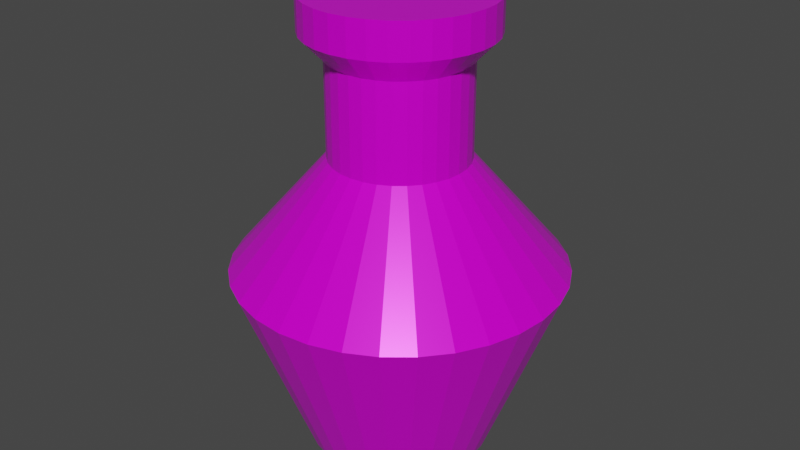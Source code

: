 # Source: urn.blend  (saved by Blender 3.0.42; exported with 4.5.12 LTS)
import bpy
from mathutils import Matrix  # noqa: F401  (used for matrix-valued properties, if any)

bpy.ops.wm.read_factory_settings(use_empty=True)
scene = bpy.context.scene
scene.name = 'Scene'

# ---- collections
col_collection = bpy.data.collections.new('Collection'); scene.collection.children.link(col_collection)

# ---- images (referenced by path relative to the original .blend; pixels are not part of the script)
import os
ASSET_DIR = os.environ.get("B2B_ASSET_DIR", "")  # directory of the original .blend (textures are referenced by path, not embedded)
HERE = os.path.dirname(os.path.abspath(__file__))  # packed textures are extracted next to this script under _unpacked/

def load_image(name, relpath, width, height, colorspace="sRGB"):
    """Load a texture the original file referenced (path relative to the .blend, or extracted next to this script)."""
    p = next((c for c in (os.path.join(HERE, relpath), os.path.join(ASSET_DIR, relpath)) if relpath and os.path.exists(c)), "")
    if p:
        img = bpy.data.images.load(p, check_existing=True)
        img.name = name
    else:  # same state as the original file: an image datablock whose file is absent (Cycles renders it pink)
        img = bpy.data.images.new(name, width, height)
        img.source = "FILE"
        img.filepath = "//" + (relpath or name)
    img.colorspace_settings.name = colorspace
    return img
img_urn_base_color = load_image('Urn Base Color', 'Urn Base Color.png', 1024, 1024, 'sRGB')
img_urn_uv = load_image('Urn UV', '', 256, 256, 'sRGB')
img_urn_ao = load_image('Urn AO', 'Urn AO.png', 1024, 1024, 'sRGB')
img_urn_normal = load_image('Urn Normal', 'Urn Normal.png', 1024, 1024, 'Non-Color')
img_urn_metallic = load_image('Urn Metallic', 'Urn Metallic.png', 1024, 1024, 'Non-Color')
img_urn_roughness = load_image('Urn Roughness', 'Urn Roughness.png', 1024, 1024, 'Non-Color')
img_urn_bump = load_image('Urn Bump', 'Urn Bump.png', 1024, 1024, 'Non-Color')

# ---- materials (node trees are filled in below, after node groups)
mat_urn = bpy.data.materials.new('Urn')

# ---- material node trees
mat_urn.use_nodes = True; mat_urn.node_tree.nodes.clear()
_N = mat_urn.node_tree.nodes; _L = mat_urn.node_tree.links
n0 = _N.new('ShaderNodeOutputMaterial'); n0.name = 'Material Output'; n0.location = (298, 407)
n1 = _N.new('ShaderNodeTexImage'); n1.name = 'Image Texture.001'; n1.location = (-375, 745)
n1.image = img_urn_base_color
n2 = _N.new('ShaderNodeTexImage'); n2.name = 'Image Texture'; n2.location = (-420, 406)
n2.image = img_urn_uv
n3 = _N.new('ShaderNodeBsdfPrincipled'); n3.name = 'Principled BSDF'; n3.location = (-43, 399)
n3.distribution = 'GGX'
n3.subsurface_method = 'RANDOM_WALK_SKIN'
n3.inputs[3].default_value = 1.45
n3.inputs[27].default_value = (0.0, 0.0, 0.0, 1.0)
n3.inputs[28].default_value = 1.0
n4 = _N.new('ShaderNodeTexImage'); n4.name = 'Image Texture.003'; n4.location = (294, 22)
n4.image = img_urn_ao
n5 = _N.new('ShaderNodeTexImage'); n5.name = 'Image Texture.004'; n5.location = (-47, -417)
n5.image = img_urn_normal
n6 = _N.new('ShaderNodeTexImage'); n6.name = 'Image Texture.002'; n6.location = (-787, 235)
n6.image = img_urn_metallic
n7 = _N.new('ShaderNodeTexImage'); n7.name = 'Image Texture.005'; n7.location = (-488, 100)
n7.image = img_urn_roughness
n8 = _N.new('ShaderNodeTexImage'); n8.name = 'Image Texture.006'; n8.location = (-598, -288)
n8.image = img_urn_bump
n9 = _N.new('ShaderNodeBump'); n9.name = 'Bump'; n9.location = (-298, -299)
n9.invert = True
n9.inputs[1].default_value = 1.0
n9.inputs[2].default_value = 1.0
_L.new(n3.outputs[0], n0.inputs[0])
_L.new(n1.outputs[0], n3.inputs[0])
_L.new(n6.outputs[0], n3.inputs[1])
_L.new(n7.outputs[0], n3.inputs[2])
_L.new(n8.outputs[0], n9.inputs[3])
n0.is_active_output = True

# ---- world
world_world = bpy.data.worlds.new('World'); scene.world = world_world
world_world.use_nodes = True; world_world.node_tree.nodes.clear()
_N = world_world.node_tree.nodes; _L = world_world.node_tree.links
n0 = _N.new('ShaderNodeOutputWorld'); n0.name = 'World Output'; n0.location = (300, 300)
n1 = _N.new('ShaderNodeBackground'); n1.name = 'Background'; n1.location = (10, 300)
n1.inputs[0].default_value = (0.05088, 0.05088, 0.05088, 1.0)
_L.new(n1.outputs[0], n0.inputs[0])
n0.is_active_output = True
world_world.color = (0.05088, 0.05088, 0.05088)
world_world.use_sun_shadow = False
world_world.sun_shadow_jitter_overblur = 0.0

# ---- meshes
me_cylinder = bpy.data.meshes.new('Cylinder')
me_cylinder.from_pydata([(-1.282e-08, 1.187, -1.187), (-1.765e-08, 2.098, 1.187), (0.2316, 1.164, -1.187), (0.4093, 2.058, 1.187), (0.4544, 1.097, -1.187), (0.8028, 1.938, 1.187), (0.6596, 0.9872, -1.187), (1.166, 1.744, 1.187), (0.8395, 0.8395, -1.187), (1.483, 1.483, 1.187), (0.9872, 0.6596, -1.187), (1.744, 1.166, 1.187), (1.097, 0.4544, -1.187), (1.938, 0.8028, 1.187), (1.164, 0.2316, -1.187), (2.058, 0.4093, 1.187), (1.187, -4.876e-08, -1.187), (2.098, -8.33e-08, 1.187), (1.164, -0.2316, -1.187), (2.058, -0.4093, 1.187), (1.097, -0.4544, -1.187), (1.938, -0.8028, 1.187), (0.9872, -0.6596, -1.187), (1.744, -1.166, 1.187), (0.8395, -0.8395, -1.187), (1.483, -1.483, 1.187), (0.6596, -0.9872, -1.187), (1.166, -1.744, 1.187), (0.4544, -1.097, -1.187), (0.8028, -1.938, 1.187), (0.2316, -1.164, -1.187), (0.4093, -2.058, 1.187), (-1.166e-07, -1.187, -1.187), (-2.011e-07, -2.098, 1.187), (-0.2316, -1.164, -1.187), (-0.4093, -2.058, 1.187), (-0.4544, -1.097, -1.187), (-0.8028, -1.938, 1.187), (-0.6596, -0.9872, -1.187), (-1.166, -1.744, 1.187), (-0.8395, -0.8395, -1.187), (-1.483, -1.483, 1.187), (-0.9872, -0.6596, -1.187), (-1.744, -1.166, 1.187), (-1.097, -0.4544, -1.187), (-1.938, -0.8028, 1.187), (-1.164, -0.2316, -1.187), (-2.058, -0.4093, 1.187), (-1.187, 1.73e-08, -1.187), (-2.098, 3.342e-08, 1.187), (-1.164, 0.2316, -1.187), (-2.058, 0.4093, 1.187), (-1.097, 0.4544, -1.187), (-1.938, 0.8028, 1.187), (-0.9872, 0.6596, -1.187), (-1.744, 1.166, 1.187), (-0.8395, 0.8395, -1.187), (-1.483, 1.483, 1.187), (-0.6596, 0.9872, -1.187), (-1.166, 1.744, 1.187), (-0.4544, 1.097, -1.187), (-0.8028, 1.938, 1.187), (-0.2316, 1.164, -1.187), (-0.4093, 2.058, 1.187), (-3.551e-08, 0.8661, 2.621), (0.169, 0.8494, 2.621), (0.3314, 0.8001, 2.621), (0.4812, 0.7201, 2.621), (0.6124, 0.6124, 2.621), (0.7201, 0.4812, 2.621), (0.8001, 0.3314, 2.621), (0.8494, 0.169, 2.621), (0.8661, -6.501e-08, 2.621), (0.8494, -0.169, 2.621), (0.8001, -0.3314, 2.621), (0.7201, -0.4812, 2.621), (0.6124, -0.6124, 2.621), (0.4812, -0.7201, 2.621), (0.3314, -0.8001, 2.621), (0.169, -0.8494, 2.621), (-1.112e-07, -0.8661, 2.621), (-0.169, -0.8494, 2.621), (-0.3314, -0.8001, 2.621), (-0.4812, -0.7201, 2.621), (-0.6124, -0.6124, 2.621), (-0.7201, -0.4812, 2.621), (-0.8001, -0.3314, 2.621), (-0.8494, -0.169, 2.621), (-0.8661, -1.683e-08, 2.621), (-0.8494, 0.169, 2.621), (-0.8001, 0.3314, 2.621), (-0.7201, 0.4812, 2.621), (-0.6124, 0.6124, 2.621), (-0.4812, 0.7201, 2.621), (-0.3314, 0.8001, 2.621), (-0.169, 0.8494, 2.621), (3.395e-08, 0.8661, 3.834), (0.169, 0.8494, 3.834), (0.3314, 0.8001, 3.834), (0.4812, 0.7201, 3.834), (0.6124, 0.6124, 3.834), (0.7201, 0.4812, 3.834), (0.8001, 0.3314, 3.834), (0.8494, 0.169, 3.834), (0.8661, -6.501e-08, 3.834), (0.8494, -0.169, 3.834), (0.8001, -0.3314, 3.834), (0.7201, -0.4812, 3.834), (0.6124, -0.6124, 3.834), (0.4812, -0.7201, 3.834), (0.3314, -0.8001, 3.834), (0.169, -0.8494, 3.834), (-4.177e-08, -0.8661, 3.834), (-0.169, -0.8494, 3.834), (-0.3314, -0.8001, 3.834), (-0.4812, -0.7201, 3.834), (-0.6124, -0.6124, 3.834), (-0.7201, -0.4812, 3.834), (-0.8001, -0.3314, 3.834), (-0.8494, -0.169, 3.834), (-0.8661, -1.683e-08, 3.834), (-0.8494, 0.169, 3.834), (-0.8001, 0.3314, 3.834), (-0.7201, 0.4812, 3.834), (-0.6124, 0.6124, 3.834), (-0.4812, 0.7201, 3.834), (-0.3314, 0.8001, 3.834), (-0.169, 0.8494, 3.834), (-1.109e-07, 1.159, 4.141), (0.2261, 1.137, 4.141), (0.4436, 1.071, 4.141), (0.644, 0.9638, 4.141), (0.8196, 0.8196, 4.141), (0.9638, 0.644, 4.141), (1.071, 0.4436, 4.141), (1.137, 0.2261, 4.141), (1.159, -6.81e-08, 4.141), (1.137, -0.2261, 4.141), (1.071, -0.4436, 4.141), (0.9638, -0.644, 4.141), (0.8196, -0.8196, 4.141), (0.644, -0.9638, 4.141), (0.4436, -1.071, 4.141), (0.2261, -1.137, 4.141), (-2.122e-07, -1.159, 4.141), (-0.2261, -1.137, 4.141), (-0.4436, -1.071, 4.141), (-0.644, -0.9638, 4.141), (-0.8196, -0.8196, 4.141), (-0.9638, -0.644, 4.141), (-1.071, -0.4436, 4.141), (-1.137, -0.2261, 4.141), (-1.159, -3.61e-09, 4.141), (-1.137, 0.2261, 4.141), (-1.071, 0.4436, 4.141), (-0.9638, 0.644, 4.141), (-0.8196, 0.8196, 4.141), (-0.644, 0.9638, 4.141), (-0.4436, 1.071, 4.141), (-0.2261, 1.137, 4.141), (-1.952e-07, 1.159, 4.583), (0.2261, 1.137, 4.583), (0.4436, 1.071, 4.583), (0.644, 0.9638, 4.583), (0.8196, 0.8196, 4.583), (0.9638, 0.644, 4.583), (1.071, 0.4436, 4.583), (1.137, 0.2261, 4.583), (1.159, -6.81e-08, 4.583), (1.137, -0.2261, 4.583), (1.071, -0.4436, 4.583), (0.9638, -0.644, 4.583), (0.8196, -0.8196, 4.583), (0.644, -0.9638, 4.583), (0.4436, -1.071, 4.583), (0.2261, -1.137, 4.583), (-2.965e-07, -1.159, 4.583), (-0.2261, -1.137, 4.583), (-0.4436, -1.071, 4.583), (-0.644, -0.9638, 4.583), (-0.8196, -0.8196, 4.583), (-0.9638, -0.644, 4.583), (-1.071, -0.4436, 4.583), (-1.137, -0.2261, 4.583), (-1.159, -3.61e-09, 4.583), (-1.137, 0.2261, 4.583), (-1.071, 0.4436, 4.583), (-0.9638, 0.644, 4.583), (-0.8196, 0.8196, 4.583), (-0.644, 0.9638, 4.583), (-0.4436, 1.071, 4.583), (-0.2261, 1.137, 4.583)], [], [(0, 1, 3, 2), (2, 3, 5, 4), (4, 5, 7, 6), (6, 7, 9, 8), (8, 9, 11, 10), (10, 11, 13, 12), (12, 13, 15, 14), (14, 15, 17, 16), (16, 17, 19, 18), (18, 19, 21, 20), (20, 21, 23, 22), (22, 23, 25, 24), (24, 25, 27, 26), (26, 27, 29, 28), (28, 29, 31, 30), (30, 31, 33, 32), (32, 33, 35, 34), (34, 35, 37, 36), (36, 37, 39, 38), (38, 39, 41, 40), (40, 41, 43, 42), (42, 43, 45, 44), (44, 45, 47, 46), (46, 47, 49, 48), (48, 49, 51, 50), (50, 51, 53, 52), (52, 53, 55, 54), (54, 55, 57, 56), (56, 57, 59, 58), (58, 59, 61, 60), (21, 19, 73, 74), (60, 61, 63, 62), (62, 63, 1, 0), (0, 2, 4, 6, 8, 10, 12, 14, 16, 18, 20, 22, 24, 26, 28, 30, 32, 34, 36, 38, 40, 42, 44, 46, 48, 50, 52, 54, 56, 58, 60, 62), (65, 64, 96, 97), (39, 37, 82, 83), (57, 55, 91, 92), (13, 11, 69, 70), (31, 29, 78, 79), (49, 47, 87, 88), (5, 3, 65, 66), (23, 21, 74, 75), (41, 39, 83, 84), (59, 57, 92, 93), (15, 13, 70, 71), (33, 31, 79, 80), (51, 49, 88, 89), (7, 5, 66, 67), (25, 23, 75, 76), (43, 41, 84, 85), (61, 59, 93, 94), (17, 15, 71, 72), (35, 33, 80, 81), (53, 51, 89, 90), (9, 7, 67, 68), (27, 25, 76, 77), (45, 43, 85, 86), (63, 61, 94, 95), (19, 17, 72, 73), (37, 35, 81, 82), (55, 53, 90, 91), (11, 9, 68, 69), (29, 27, 77, 78), (47, 45, 86, 87), (3, 1, 64, 65), (1, 63, 95, 64), (98, 97, 129, 130), (92, 91, 123, 124), (79, 78, 110, 111), (66, 65, 97, 98), (93, 92, 124, 125), (80, 79, 111, 112), (67, 66, 98, 99), (94, 93, 125, 126), (81, 80, 112, 113), (68, 67, 99, 100), (95, 94, 126, 127), (82, 81, 113, 114), (69, 68, 100, 101), (64, 95, 127, 96), (83, 82, 114, 115), (70, 69, 101, 102), (84, 83, 115, 116), (71, 70, 102, 103), (85, 84, 116, 117), (72, 71, 103, 104), (86, 85, 117, 118), (73, 72, 104, 105), (87, 86, 118, 119), (74, 73, 105, 106), (88, 87, 119, 120), (75, 74, 106, 107), (89, 88, 120, 121), (76, 75, 107, 108), (90, 89, 121, 122), (77, 76, 108, 109), (91, 90, 122, 123), (78, 77, 109, 110), (133, 132, 164, 165), (125, 124, 156, 157), (112, 111, 143, 144), (99, 98, 130, 131), (126, 125, 157, 158), (113, 112, 144, 145), (100, 99, 131, 132), (127, 126, 158, 159), (114, 113, 145, 146), (101, 100, 132, 133), (96, 127, 159, 128), (115, 114, 146, 147), (102, 101, 133, 134), (116, 115, 147, 148), (103, 102, 134, 135), (117, 116, 148, 149), (104, 103, 135, 136), (118, 117, 149, 150), (105, 104, 136, 137), (119, 118, 150, 151), (106, 105, 137, 138), (120, 119, 151, 152), (107, 106, 138, 139), (121, 120, 152, 153), (108, 107, 139, 140), (122, 121, 153, 154), (109, 108, 140, 141), (123, 122, 154, 155), (110, 109, 141, 142), (97, 96, 128, 129), (124, 123, 155, 156), (111, 110, 142, 143), (161, 160, 191, 190, 189, 188, 187, 186, 185, 184, 183, 182, 181, 180, 179, 178, 177, 176, 175, 174, 173, 172, 171, 170, 169, 168, 167, 166, 165, 164, 163, 162), (128, 159, 191, 160), (147, 146, 178, 179), (134, 133, 165, 166), (148, 147, 179, 180), (135, 134, 166, 167), (149, 148, 180, 181), (136, 135, 167, 168), (150, 149, 181, 182), (137, 136, 168, 169), (151, 150, 182, 183), (138, 137, 169, 170), (152, 151, 183, 184), (139, 138, 170, 171), (153, 152, 184, 185), (140, 139, 171, 172), (154, 153, 185, 186), (141, 140, 172, 173), (155, 154, 186, 187), (142, 141, 173, 174), (129, 128, 160, 161), (156, 155, 187, 188), (143, 142, 174, 175), (130, 129, 161, 162), (157, 156, 188, 189), (144, 143, 175, 176), (131, 130, 162, 163), (158, 157, 189, 190), (145, 144, 176, 177), (132, 131, 163, 164), (159, 158, 190, 191), (146, 145, 177, 178)])
_uv = me_cylinder.uv_layers.new(name='UVMap')
_uv.uv.foreach_set('vector', [0.3357, 0.3067, 0.522, 0.4087, 0.4915, 0.4541, 0.3288, 0.3178, 0.3288, 0.3178, 0.4915, 0.4541, 0.4528, 0.4927, 0.3199, 0.3273, 0.3199, 0.3273, 0.4528, 0.4927, 0.4073, 0.523, 0.3093, 0.335, 0.3093, 0.335, 0.4073, 0.523, 0.3568, 0.5438, 0.2975, 0.3404, 0.2975, 0.3404, 0.3568, 0.5438, 0.3032, 0.5544, 0.2848, 0.3433, 0.2848, 0.3433, 0.3032, 0.5544, 0.2487, 0.5542, 0.2718, 0.3438, 0.2718, 0.3438, 0.2487, 0.5542, 0.1952, 0.5434, 0.259, 0.3416, 0.259, 0.3416, 0.1952, 0.5434, 0.1449, 0.5224, 0.2468, 0.337, 0.2468, 0.337, 0.1449, 0.5224, 0.09967, 0.4919, 0.2359, 0.3301, 0.2359, 0.3301, 0.09967, 0.4919, 0.06129, 0.4533, 0.2264, 0.3212, 0.2264, 0.3212, 0.06129, 0.4533, 0.03119, 0.4079, 0.219, 0.3106, 0.219, 0.3106, 0.03119, 0.4079, 0.0105, 0.3576, 0.2138, 0.2987, 0.2138, 0.2987, 0.0105, 0.3576, 0.0, 0.3042, 0.2111, 0.2859, 0.2111, 0.2859, 0.0, 0.3042, 3.774e-05, 0.2498, 0.2109, 0.2729, 0.2109, 0.2729, 3.774e-05, 0.2498, 0.01064, 0.1964, 0.2129, 0.2599, 0.2129, 0.2599, 0.01064, 0.1964, 0.0314, 0.1461, 0.2173, 0.2476, 0.2173, 0.2476, 0.0314, 0.1461, 0.06155, 0.1008, 0.224, 0.2364, 0.224, 0.2364, 0.06155, 0.1008, 0.09997, 0.06222, 0.2328, 0.2269, 0.2328, 0.2269, 0.09997, 0.06222, 0.1452, 0.03185, 0.2432, 0.2192, 0.2432, 0.2192, 0.1452, 0.03185, 0.1955, 0.01087, 0.255, 0.2138, 0.255, 0.2138, 0.1955, 0.01087, 0.2489, 0.0001116, 0.2676, 0.2109, 0.2676, 0.2109, 0.2489, 0.0001116, 0.3035, 0.0, 0.2806, 0.2104, 0.2806, 0.2104, 0.3035, 0.0, 0.357, 0.01055, 0.2934, 0.2126, 0.2934, 0.2126, 0.357, 0.01055, 0.4075, 0.03136, 0.3056, 0.2172, 0.3056, 0.2172, 0.4075, 0.03136, 0.4529, 0.06165, 0.3166, 0.2241, 0.3166, 0.2241, 0.4529, 0.06165, 0.4916, 0.1002, 0.3261, 0.2331, 0.3261, 0.2331, 0.4916, 0.1002, 0.522, 0.1457, 0.3337, 0.2437, 0.3337, 0.2437, 0.522, 0.1457, 0.5429, 0.1962, 0.3391, 0.2556, 0.3391, 0.2556, 0.5429, 0.1962, 0.5536, 0.2498, 0.342, 0.2684, 0.342, 0.2684, 0.5536, 0.2498, 0.5536, 0.3045, 0.3425, 0.2815, 0.6706, 0.02568, 0.7112, 0.008761, 0.7587, 0.1606, 0.7469, 0.1653, 0.3425, 0.2815, 0.5536, 0.3045, 0.5429, 0.3581, 0.3403, 0.2944, 0.3403, 0.2944, 0.5429, 0.3581, 0.522, 0.4087, 0.3357, 0.3067, 0.6484, 0.7835, 0.6686, 0.7794, 0.6893, 0.7794, 0.7096, 0.7835, 0.7288, 0.7914, 0.746, 0.8029, 0.7606, 0.8175, 0.7721, 0.8347, 0.78, 0.8538, 0.784, 0.8741, 0.784, 0.8948, 0.78, 0.9151, 0.7721, 0.9342, 0.7606, 0.9514, 0.746, 0.9661, 0.7288, 0.9776, 0.7096, 0.9855, 0.6893, 0.9895, 0.6686, 0.9895, 0.6484, 0.9855, 0.6292, 0.9776, 0.612, 0.9661, 0.5974, 0.9514, 0.5859, 0.9342, 0.578, 0.9151, 0.574, 0.8948, 0.574, 0.8741, 0.578, 0.8538, 0.5859, 0.8347, 0.5974, 0.8175, 0.612, 0.8029, 0.6292, 0.7914, 0.2207, 0.8363, 0.1935, 0.8475, 0.157, 0.7297, 0.1621, 0.7278, 0.6032, 0.3655, 0.5789, 0.3289, 0.7188, 0.253, 0.7256, 0.2638, 0.95, 0.366, 0.9189, 0.3971, 0.8168, 0.2746, 0.826, 0.2658, 0.8415, 0.008514, 0.8822, 0.0253, 0.8082, 0.1665, 0.7965, 0.1614, 0.5536, 0.2015, 0.5621, 0.1585, 0.7148, 0.2033, 0.7122, 0.2158, 0.7984, 0.4468, 0.7544, 0.4467, 0.7689, 0.2882, 0.7816, 0.2884, 0.9745, 0.1175, 0.9914, 0.1582, 0.8391, 0.2057, 0.8344, 0.1938, 0.6341, 0.05019, 0.6706, 0.02568, 0.7469, 0.1653, 0.7362, 0.1722, 0.6342, 0.3966, 0.6032, 0.3655, 0.7256, 0.2638, 0.7344, 0.273, 0.9745, 0.3294, 0.95, 0.366, 0.826, 0.2658, 0.8332, 0.2553, 0.7983, 0.0, 0.8415, 0.008514, 0.7965, 0.1614, 0.784, 0.1586, 0.5536, 0.2453, 0.5536, 0.2015, 0.7122, 0.2158, 0.7121, 0.2285, 0.8415, 0.4383, 0.7984, 0.4468, 0.7816, 0.2884, 0.7942, 0.2862, 0.95, 0.08085, 0.9745, 0.1175, 0.8344, 0.1938, 0.8275, 0.183, 0.6032, 0.08133, 0.6341, 0.05019, 0.7362, 0.1722, 0.7271, 0.1811, 0.6707, 0.4212, 0.6342, 0.3966, 0.7344, 0.273, 0.7448, 0.2803, 0.9914, 0.2887, 0.9745, 0.3294, 0.8332, 0.2553, 0.8383, 0.2435, 0.7543, 8.595e-05, 0.7983, 0.0, 0.784, 0.1586, 0.7713, 0.1584, 0.5621, 0.2884, 0.5536, 0.2453, 0.7121, 0.2285, 0.7142, 0.2411, 0.8822, 0.4215, 0.8415, 0.4383, 0.7942, 0.2862, 0.806, 0.2815, 0.9188, 0.04973, 0.95, 0.08085, 0.8275, 0.183, 0.8186, 0.1738, 0.5788, 0.1179, 0.6032, 0.08133, 0.7271, 0.1811, 0.7199, 0.1916, 0.7112, 0.4381, 0.6707, 0.4212, 0.7448, 0.2803, 0.7564, 0.2855, 1.0, 0.2454, 0.9914, 0.2887, 0.8383, 0.2435, 0.8411, 0.231, 0.7112, 0.008761, 0.7543, 8.595e-05, 0.7713, 0.1584, 0.7587, 0.1606, 0.5789, 0.3289, 0.5621, 0.2884, 0.7142, 0.2411, 0.7188, 0.253, 0.9189, 0.3971, 0.8822, 0.4215, 0.806, 0.2815, 0.8168, 0.2746, 0.8822, 0.0253, 0.9188, 0.04973, 0.8186, 0.1738, 0.8082, 0.1665, 0.5621, 0.1585, 0.5788, 0.1179, 0.7199, 0.1916, 0.7148, 0.2033, 0.7544, 0.4467, 0.7112, 0.4381, 0.7564, 0.2855, 0.7689, 0.2882, 0.9914, 0.1582, 1.0, 0.2014, 0.8413, 0.2183, 0.8391, 0.2057, 1.0, 0.2014, 1.0, 0.2454, 0.8411, 0.231, 0.8413, 0.2183, 0.6154, 0.6449, 0.6124, 0.6592, 0.574, 0.6556, 0.5783, 0.6339, 0.079, 0.8363, 0.05447, 0.82, 0.1316, 0.724, 0.136, 0.727, 0.1352, 0.5544, 0.1646, 0.5544, 0.1535, 0.6772, 0.1481, 0.677, 0.2453, 0.8199, 0.2207, 0.8363, 0.1621, 0.7278, 0.1667, 0.7251, 0.1062, 0.8475, 0.079, 0.8363, 0.136, 0.727, 0.1409, 0.7292, 0.1062, 0.5601, 0.1352, 0.5544, 0.1481, 0.677, 0.1427, 0.6779, 0.2662, 0.7991, 0.2453, 0.8199, 0.1667, 0.7251, 0.1706, 0.7215, 0.1351, 0.8532, 0.1062, 0.8475, 0.1409, 0.7292, 0.1462, 0.7304, 0.07898, 0.5713, 0.1062, 0.5601, 0.1427, 0.6779, 0.1377, 0.6797, 0.2826, 0.7747, 0.2662, 0.7991, 0.1706, 0.7215, 0.1737, 0.7172, 0.1646, 0.8532, 0.1351, 0.8532, 0.1462, 0.7304, 0.1516, 0.7306, 0.05443, 0.5876, 0.07898, 0.5713, 0.1377, 0.6797, 0.1331, 0.6825, 0.2939, 0.7474, 0.2826, 0.7747, 0.1737, 0.7172, 0.176, 0.7123, 0.1935, 0.8475, 0.1646, 0.8532, 0.1516, 0.7306, 0.157, 0.7297, 0.03353, 0.6084, 0.05443, 0.5876, 0.1331, 0.6825, 0.1291, 0.6861, 0.2997, 0.7185, 0.2939, 0.7474, 0.176, 0.7123, 0.1772, 0.7072, 0.01709, 0.6329, 0.03353, 0.6084, 0.1291, 0.6861, 0.126, 0.6904, 0.2997, 0.689, 0.2997, 0.7185, 0.1772, 0.7072, 0.1774, 0.702, 0.00577, 0.6602, 0.01709, 0.6329, 0.126, 0.6904, 0.1238, 0.6953, 0.2939, 0.6601, 0.2997, 0.689, 0.1774, 0.702, 0.1765, 0.6968, 0.0, 0.6891, 0.00577, 0.6602, 0.1238, 0.6953, 0.1225, 0.7004, 0.2826, 0.6329, 0.2939, 0.6601, 0.1765, 0.6968, 0.1746, 0.6919, 1.013e-05, 0.7186, 0.0, 0.6891, 0.1225, 0.7004, 0.1224, 0.7057, 0.2662, 0.6084, 0.2826, 0.6329, 0.1746, 0.6919, 0.1718, 0.6874, 0.0058, 0.7475, 1.013e-05, 0.7186, 0.1224, 0.7057, 0.1232, 0.7109, 0.2453, 0.5877, 0.2662, 0.6084, 0.1718, 0.6874, 0.1681, 0.6837, 0.01714, 0.7748, 0.0058, 0.7475, 0.1232, 0.7109, 0.1251, 0.7158, 0.2208, 0.5713, 0.2453, 0.5877, 0.1681, 0.6837, 0.1637, 0.6806, 0.03358, 0.7992, 0.01714, 0.7748, 0.1251, 0.7158, 0.128, 0.7202, 0.1935, 0.5601, 0.2208, 0.5713, 0.1637, 0.6806, 0.1588, 0.6784, 0.05447, 0.82, 0.03358, 0.7992, 0.128, 0.7202, 0.1316, 0.724, 0.1646, 0.5544, 0.1935, 0.5601, 0.1588, 0.6784, 0.1535, 0.6772, 0.4227, 0.825, 0.3961, 0.8196, 0.4086, 0.7772, 0.4267, 0.781, 0.6287, 0.7139, 0.639, 0.7243, 0.6147, 0.7543, 0.599, 0.7386, 0.7599, 0.66, 0.7572, 0.6457, 0.794, 0.6344, 0.7982, 0.6561, 0.621, 0.6314, 0.6154, 0.6449, 0.5783, 0.6339, 0.5869, 0.6134, 0.6207, 0.7017, 0.6287, 0.7139, 0.599, 0.7386, 0.5867, 0.7201, 0.7599, 0.6746, 0.7599, 0.66, 0.7982, 0.6561, 0.7982, 0.678, 0.6292, 0.6193, 0.621, 0.6314, 0.5869, 0.6134, 0.5992, 0.595, 0.6152, 0.6882, 0.6207, 0.7017, 0.5867, 0.7201, 0.5783, 0.6996, 0.7572, 0.6889, 0.7599, 0.6746, 0.7982, 0.678, 0.794, 0.6997, 0.6396, 0.609, 0.6292, 0.6193, 0.5992, 0.595, 0.6149, 0.5793, 0.6124, 0.6738, 0.6152, 0.6882, 0.5783, 0.6996, 0.574, 0.6778, 0.7516, 0.7024, 0.7572, 0.6889, 0.794, 0.6997, 0.7857, 0.7201, 0.6517, 0.6009, 0.6396, 0.609, 0.6149, 0.5793, 0.6334, 0.567, 0.7436, 0.7145, 0.7516, 0.7024, 0.7857, 0.7201, 0.7735, 0.7385, 0.6652, 0.5954, 0.6517, 0.6009, 0.6334, 0.567, 0.6539, 0.5586, 0.7333, 0.7247, 0.7436, 0.7145, 0.7735, 0.7385, 0.758, 0.7542, 0.6795, 0.5927, 0.6652, 0.5954, 0.6539, 0.5586, 0.6756, 0.5544, 0.7212, 0.7328, 0.7333, 0.7247, 0.758, 0.7542, 0.7396, 0.7665, 0.6941, 0.5927, 0.6795, 0.5927, 0.6756, 0.5544, 0.6977, 0.5544, 0.7077, 0.7383, 0.7212, 0.7328, 0.7396, 0.7665, 0.7192, 0.775, 0.7083, 0.5957, 0.6941, 0.5927, 0.6977, 0.5544, 0.7194, 0.5588, 0.6934, 0.7411, 0.7077, 0.7383, 0.7192, 0.775, 0.6975, 0.7794, 0.7217, 0.6014, 0.7083, 0.5957, 0.7194, 0.5588, 0.7398, 0.5674, 0.6788, 0.741, 0.6934, 0.7411, 0.6975, 0.7794, 0.6753, 0.7794, 0.7338, 0.6096, 0.7217, 0.6014, 0.7398, 0.5674, 0.7581, 0.5798, 0.6646, 0.7381, 0.6788, 0.741, 0.6753, 0.7794, 0.6536, 0.7751, 0.7439, 0.6199, 0.7338, 0.6096, 0.7581, 0.5798, 0.7736, 0.5955, 0.6511, 0.7325, 0.6646, 0.7381, 0.6536, 0.7751, 0.6331, 0.7666, 0.7519, 0.6321, 0.7439, 0.6199, 0.7736, 0.5955, 0.7857, 0.614, 0.6124, 0.6592, 0.6124, 0.6738, 0.574, 0.6778, 0.574, 0.6556, 0.639, 0.7243, 0.6511, 0.7325, 0.6331, 0.7666, 0.6147, 0.7543, 0.7572, 0.6457, 0.7519, 0.6321, 0.7857, 0.614, 0.794, 0.6344, 0.9352, 0.7911, 0.952, 0.8023, 0.9663, 0.8166, 0.9775, 0.8334, 0.9852, 0.8521, 0.9891, 0.8719, 0.9891, 0.8921, 0.9852, 0.9119, 0.9775, 0.9306, 0.9663, 0.9474, 0.952, 0.9616, 0.9352, 0.9729, 0.9165, 0.9806, 0.8967, 0.9845, 0.8765, 0.9845, 0.8567, 0.9806, 0.838, 0.9729, 0.8212, 0.9616, 0.8069, 0.9474, 0.7957, 0.9306, 0.788, 0.9119, 0.784, 0.8921, 0.784, 0.8719, 0.788, 0.8521, 0.7957, 0.8334, 0.8069, 0.8166, 0.8212, 0.8023, 0.838, 0.7911, 0.8567, 0.7834, 0.8765, 0.7794, 0.8967, 0.7794, 0.9165, 0.7834, 0.3149, 0.7523, 0.3047, 0.7274, 0.3464, 0.7145, 0.3533, 0.7314, 0.5018, 0.5691, 0.5242, 0.5836, 0.4975, 0.6177, 0.4823, 0.6078, 0.4498, 0.8251, 0.4227, 0.825, 0.4267, 0.781, 0.4451, 0.7812, 0.477, 0.5593, 0.5018, 0.5691, 0.4823, 0.6078, 0.4654, 0.6011, 0.4764, 0.8199, 0.4498, 0.8251, 0.4451, 0.7812, 0.4633, 0.7777, 0.4509, 0.5544, 0.477, 0.5593, 0.4654, 0.6011, 0.4474, 0.5978, 0.5015, 0.8096, 0.4764, 0.8199, 0.4633, 0.7777, 0.4804, 0.7708, 0.4243, 0.5544, 0.4509, 0.5544, 0.4474, 0.5978, 0.4288, 0.598, 0.5241, 0.7946, 0.5015, 0.8096, 0.4804, 0.7708, 0.4959, 0.7607, 0.3981, 0.5593, 0.4243, 0.5544, 0.4288, 0.598, 0.4105, 0.6013, 0.5433, 0.7756, 0.5241, 0.7946, 0.4959, 0.7607, 0.5091, 0.7479, 0.3732, 0.569, 0.3981, 0.5593, 0.4105, 0.6013, 0.3933, 0.6077, 0.5583, 0.7531, 0.5433, 0.7756, 0.5091, 0.7479, 0.5195, 0.7327, 0.3507, 0.5833, 0.3732, 0.569, 0.3933, 0.6077, 0.3779, 0.6172, 0.5687, 0.7282, 0.5583, 0.7531, 0.5195, 0.7327, 0.5267, 0.7158, 0.3314, 0.6017, 0.3507, 0.5833, 0.3779, 0.6172, 0.3647, 0.6295, 0.574, 0.7019, 0.5687, 0.7282, 0.5267, 0.7158, 0.5304, 0.6979, 0.3162, 0.6236, 0.3314, 0.6017, 0.3647, 0.6295, 0.3543, 0.6443, 0.574, 0.6751, 0.574, 0.7019, 0.5304, 0.6979, 0.5307, 0.6798, 0.3297, 0.7748, 0.3149, 0.7523, 0.3533, 0.7314, 0.3634, 0.7467, 0.3055, 0.6481, 0.3162, 0.6236, 0.3543, 0.6443, 0.3471, 0.6608, 0.5687, 0.6489, 0.574, 0.6751, 0.5307, 0.6798, 0.5273, 0.662, 0.3487, 0.794, 0.3297, 0.7748, 0.3634, 0.7467, 0.3763, 0.7597, 0.3, 0.6743, 0.3055, 0.6481, 0.3471, 0.6608, 0.3433, 0.6785, 0.5583, 0.6242, 0.5687, 0.6489, 0.5273, 0.662, 0.5204, 0.6454, 0.3711, 0.8091, 0.3487, 0.794, 0.3763, 0.7597, 0.3916, 0.7701, 0.2997, 0.7011, 0.3, 0.6743, 0.3433, 0.6785, 0.3431, 0.6966, 0.5433, 0.6022, 0.5583, 0.6242, 0.5204, 0.6454, 0.5104, 0.6304, 0.3961, 0.8196, 0.3711, 0.8091, 0.3916, 0.7701, 0.4086, 0.7772, 0.3047, 0.7274, 0.2997, 0.7011, 0.3431, 0.6966, 0.3464, 0.7145, 0.5242, 0.5836, 0.5433, 0.6022, 0.5104, 0.6304, 0.4975, 0.6177])
me_cylinder.materials.append(mat_urn)
me_cylinder.use_remesh_fix_poles = True
me_cylinder.use_remesh_preserve_attributes = False
me_cylinder.update()

# ---- objects
ob_cylinder = bpy.data.objects.new('Cylinder', me_cylinder)

# ---- transforms, parenting, visibility, modifiers, constraints
ob_cylinder.location = (0.0, 0.0, 0.0)

# ---- collection membership
col_collection.objects.link(ob_cylinder)

# ---- scene / render settings (as saved in the file)
scene.frame_start = 1; scene.frame_end = 250; scene.frame_set(1)
scene.render.engine = 'CYCLES'
scene.cycles.sampling_pattern = 'TABULATED_SOBOL'
scene.cycles.use_light_tree = False
scene.cycles.bake_type = 'AO'
scene.view_settings.view_transform = 'Filmic'
bpy.context.view_layer.update()

# ---- added for rendering (the .blend has no active camera and no usable light): camera, sun
cam_auto = bpy.data.cameras.new('AutoCamera')
cam_auto.lens = 50.0
cam_auto.sensor_width = 36.0
cam_auto.clip_end = 1000.0
ob_auto_camera = bpy.data.objects.new('AutoCamera', cam_auto)
scene.collection.objects.link(ob_auto_camera)
ob_auto_camera.location = (7.65779, -9.18935, 7.82401)
ob_auto_camera.rotation_euler = (1.09748, -7.21219e-08, 0.694738)
scene.camera = ob_auto_camera
light_auto_sun = bpy.data.lights.new('AutoSun', 'SUN')
light_auto_sun.energy = 3.0
light_auto_sun.angle = 0.0523599
ob_auto_sun = bpy.data.objects.new('AutoSun', light_auto_sun)
scene.collection.objects.link(ob_auto_sun)
ob_auto_sun.rotation_euler = (0.872665, 0.174533, 0.523599)
bpy.context.view_layer.update()
